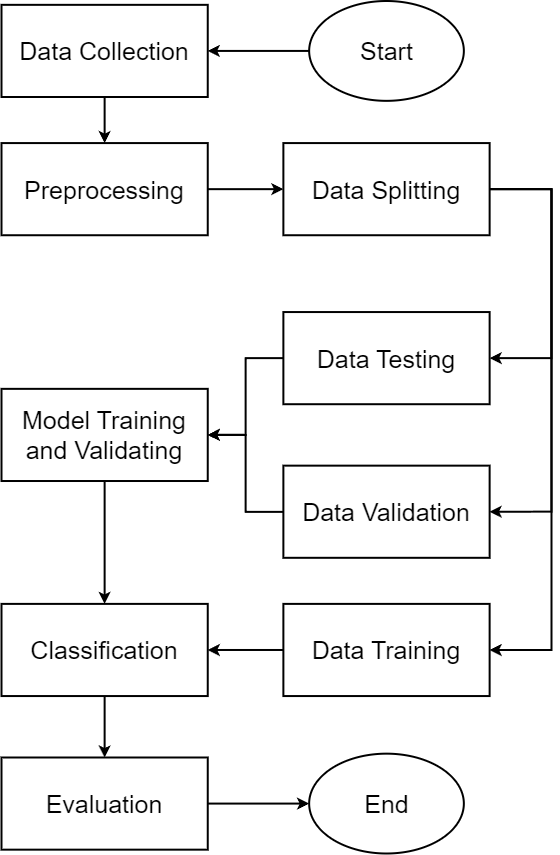

The diagram above was exported from draw.io. Its source (the exported page's mxGraphModel, read from the mxfile embedded in the PNG):
<mxGraphModel dx="1828" dy="2497" grid="1" gridSize="10" guides="1" tooltips="1" connect="1" arrows="1" fold="1" page="1" pageScale="1" pageWidth="827" pageHeight="1169" math="0" shadow="0">
  <root>
    <mxCell id="0" />
    <mxCell id="1" parent="0" />
    <mxCell id="2" value="" style="group;fontSize=25;strokeWidth=2;" parent="1" vertex="1" connectable="0">
      <mxGeometry x="250" y="-62.5" width="550" height="852.5" as="geometry" />
    </mxCell>
    <mxCell id="wb8jJMgzwJ6dVFCxpj_n-7" style="edgeStyle=orthogonalEdgeStyle;rounded=0;orthogonalLoop=1;jettySize=auto;html=1;entryX=1;entryY=0.5;entryDx=0;entryDy=0;fontSize=25;strokeWidth=2;" parent="2" source="5ZPLBMI4b5httvobRTlc-1" target="95U1aUTwDA3ZDBjEYCyH-7" edge="1">
      <mxGeometry relative="1" as="geometry" />
    </mxCell>
    <mxCell id="5ZPLBMI4b5httvobRTlc-1" value="Start" style="ellipse;whiteSpace=wrap;html=1;fontSize=25;strokeWidth=2;" parent="2" vertex="1">
      <mxGeometry x="307.65625" width="154.6875" height="99.84234234234235" as="geometry" />
    </mxCell>
    <mxCell id="wb8jJMgzwJ6dVFCxpj_n-24" style="edgeStyle=orthogonalEdgeStyle;rounded=0;orthogonalLoop=1;jettySize=auto;html=1;entryX=0.5;entryY=0;entryDx=0;entryDy=0;fontSize=25;strokeWidth=2;" parent="2" source="5ZPLBMI4b5httvobRTlc-18" target="wb8jJMgzwJ6dVFCxpj_n-10" edge="1">
      <mxGeometry relative="1" as="geometry" />
    </mxCell>
    <mxCell id="5ZPLBMI4b5httvobRTlc-18" value="Classification" style="rounded=0;whiteSpace=wrap;html=1;fontSize=25;strokeWidth=2;" parent="2" vertex="1">
      <mxGeometry y="602.8941441441442" width="206.25" height="92.16216216216218" as="geometry" />
    </mxCell>
    <mxCell id="wb8jJMgzwJ6dVFCxpj_n-22" style="edgeStyle=orthogonalEdgeStyle;rounded=0;orthogonalLoop=1;jettySize=auto;html=1;entryX=0.5;entryY=0;entryDx=0;entryDy=0;fontSize=25;strokeWidth=2;" parent="2" source="5ZPLBMI4b5httvobRTlc-21" target="5ZPLBMI4b5httvobRTlc-18" edge="1">
      <mxGeometry relative="1" as="geometry" />
    </mxCell>
    <mxCell id="5ZPLBMI4b5httvobRTlc-21" value="Model Training and Validating" style="rounded=0;whiteSpace=wrap;html=1;fontSize=25;strokeWidth=2;" parent="2" vertex="1">
      <mxGeometry y="387.8490990990992" width="206.25" height="92.16216216216218" as="geometry" />
    </mxCell>
    <mxCell id="5ZPLBMI4b5httvobRTlc-25" value="End" style="ellipse;whiteSpace=wrap;html=1;fontSize=25;strokeWidth=2;" parent="2" vertex="1">
      <mxGeometry x="307.65625" y="752.6576576576578" width="154.6875" height="99.84234234234235" as="geometry" />
    </mxCell>
    <mxCell id="95U1aUTwDA3ZDBjEYCyH-7" value="Data Collection" style="rounded=0;whiteSpace=wrap;html=1;fontSize=25;strokeWidth=2;" parent="2" vertex="1">
      <mxGeometry y="3.8400900900900905" width="206.25" height="92.16216216216218" as="geometry" />
    </mxCell>
    <mxCell id="wb8jJMgzwJ6dVFCxpj_n-9" style="edgeStyle=orthogonalEdgeStyle;rounded=0;orthogonalLoop=1;jettySize=auto;html=1;entryX=0.5;entryY=0;entryDx=0;entryDy=0;fontSize=25;exitX=0.5;exitY=1;exitDx=0;exitDy=0;strokeWidth=2;" parent="2" source="95U1aUTwDA3ZDBjEYCyH-7" target="wb8jJMgzwJ6dVFCxpj_n-6" edge="1">
      <mxGeometry relative="1" as="geometry">
        <mxPoint x="486.40625" y="203.52477477477478" as="sourcePoint" />
      </mxGeometry>
    </mxCell>
    <mxCell id="wb8jJMgzwJ6dVFCxpj_n-16" style="edgeStyle=orthogonalEdgeStyle;rounded=0;orthogonalLoop=1;jettySize=auto;html=1;entryX=1;entryY=0.5;entryDx=0;entryDy=0;fontSize=25;exitX=1;exitY=0.5;exitDx=0;exitDy=0;strokeWidth=2;" parent="2" source="wb8jJMgzwJ6dVFCxpj_n-4" target="wb8jJMgzwJ6dVFCxpj_n-12" edge="1">
      <mxGeometry relative="1" as="geometry">
        <Array as="points">
          <mxPoint x="550" y="188.16441441441444" />
          <mxPoint x="550" y="357.1283783783784" />
        </Array>
      </mxGeometry>
    </mxCell>
    <mxCell id="wb8jJMgzwJ6dVFCxpj_n-17" style="edgeStyle=orthogonalEdgeStyle;rounded=0;orthogonalLoop=1;jettySize=auto;html=1;entryX=1;entryY=0.5;entryDx=0;entryDy=0;fontSize=25;exitX=1;exitY=0.5;exitDx=0;exitDy=0;strokeWidth=2;" parent="2" source="wb8jJMgzwJ6dVFCxpj_n-4" target="wb8jJMgzwJ6dVFCxpj_n-11" edge="1">
      <mxGeometry relative="1" as="geometry">
        <Array as="points">
          <mxPoint x="550" y="188.16441441441444" />
          <mxPoint x="550" y="510.7319819819821" />
        </Array>
      </mxGeometry>
    </mxCell>
    <mxCell id="wb8jJMgzwJ6dVFCxpj_n-18" style="edgeStyle=orthogonalEdgeStyle;rounded=0;orthogonalLoop=1;jettySize=auto;html=1;entryX=1;entryY=0.5;entryDx=0;entryDy=0;fontSize=25;strokeWidth=2;" parent="2" source="wb8jJMgzwJ6dVFCxpj_n-4" target="wb8jJMgzwJ6dVFCxpj_n-14" edge="1">
      <mxGeometry relative="1" as="geometry">
        <Array as="points">
          <mxPoint x="550" y="188.16441441441444" />
          <mxPoint x="550" y="648.9752252252254" />
        </Array>
      </mxGeometry>
    </mxCell>
    <mxCell id="wb8jJMgzwJ6dVFCxpj_n-4" value="Data Splitting" style="rounded=0;whiteSpace=wrap;html=1;fontSize=25;strokeWidth=2;" parent="2" vertex="1">
      <mxGeometry x="281.875" y="142.08333333333334" width="206.25" height="92.16216216216218" as="geometry" />
    </mxCell>
    <mxCell id="wb8jJMgzwJ6dVFCxpj_n-15" style="edgeStyle=orthogonalEdgeStyle;rounded=0;orthogonalLoop=1;jettySize=auto;html=1;entryX=0;entryY=0.5;entryDx=0;entryDy=0;fontSize=25;strokeWidth=2;" parent="2" source="wb8jJMgzwJ6dVFCxpj_n-6" target="wb8jJMgzwJ6dVFCxpj_n-4" edge="1">
      <mxGeometry relative="1" as="geometry" />
    </mxCell>
    <mxCell id="wb8jJMgzwJ6dVFCxpj_n-6" value="Preprocessing" style="rounded=0;whiteSpace=wrap;html=1;fontSize=25;strokeWidth=2;" parent="2" vertex="1">
      <mxGeometry y="142.08333333333334" width="206.25" height="92.16216216216218" as="geometry" />
    </mxCell>
    <mxCell id="wb8jJMgzwJ6dVFCxpj_n-28" style="edgeStyle=orthogonalEdgeStyle;rounded=0;orthogonalLoop=1;jettySize=auto;html=1;entryX=0;entryY=0.5;entryDx=0;entryDy=0;fontSize=25;strokeWidth=2;" parent="2" source="wb8jJMgzwJ6dVFCxpj_n-10" target="5ZPLBMI4b5httvobRTlc-25" edge="1">
      <mxGeometry relative="1" as="geometry" />
    </mxCell>
    <mxCell id="wb8jJMgzwJ6dVFCxpj_n-10" value="Evaluation" style="rounded=0;whiteSpace=wrap;html=1;fontSize=25;strokeWidth=2;" parent="2" vertex="1">
      <mxGeometry y="756.4977477477479" width="206.25" height="92.16216216216218" as="geometry" />
    </mxCell>
    <mxCell id="wb8jJMgzwJ6dVFCxpj_n-20" style="edgeStyle=orthogonalEdgeStyle;rounded=0;orthogonalLoop=1;jettySize=auto;html=1;entryX=1;entryY=0.5;entryDx=0;entryDy=0;fontSize=25;strokeWidth=2;" parent="2" source="wb8jJMgzwJ6dVFCxpj_n-11" target="5ZPLBMI4b5httvobRTlc-21" edge="1">
      <mxGeometry relative="1" as="geometry" />
    </mxCell>
    <mxCell id="wb8jJMgzwJ6dVFCxpj_n-11" value="Data Validation" style="rounded=0;whiteSpace=wrap;html=1;fontSize=25;strokeWidth=2;" parent="2" vertex="1">
      <mxGeometry x="281.875" y="464.650900900901" width="206.25" height="92.16216216216218" as="geometry" />
    </mxCell>
    <mxCell id="wb8jJMgzwJ6dVFCxpj_n-21" style="edgeStyle=orthogonalEdgeStyle;rounded=0;orthogonalLoop=1;jettySize=auto;html=1;entryX=1;entryY=0.5;entryDx=0;entryDy=0;fontSize=25;strokeWidth=2;" parent="2" source="wb8jJMgzwJ6dVFCxpj_n-12" target="5ZPLBMI4b5httvobRTlc-21" edge="1">
      <mxGeometry relative="1" as="geometry" />
    </mxCell>
    <mxCell id="wb8jJMgzwJ6dVFCxpj_n-12" value="Data Testing" style="rounded=0;whiteSpace=wrap;html=1;fontSize=25;strokeWidth=2;" parent="2" vertex="1">
      <mxGeometry x="281.875" y="311.0472972972973" width="206.25" height="92.16216216216218" as="geometry" />
    </mxCell>
    <mxCell id="wb8jJMgzwJ6dVFCxpj_n-23" style="edgeStyle=orthogonalEdgeStyle;rounded=0;orthogonalLoop=1;jettySize=auto;html=1;entryX=1;entryY=0.5;entryDx=0;entryDy=0;fontSize=25;strokeWidth=2;" parent="2" source="wb8jJMgzwJ6dVFCxpj_n-14" target="5ZPLBMI4b5httvobRTlc-18" edge="1">
      <mxGeometry relative="1" as="geometry" />
    </mxCell>
    <mxCell id="wb8jJMgzwJ6dVFCxpj_n-14" value="Data Training" style="rounded=0;whiteSpace=wrap;html=1;fontSize=25;strokeWidth=2;" parent="2" vertex="1">
      <mxGeometry x="281.875" y="602.8941441441442" width="206.25" height="92.16216216216218" as="geometry" />
    </mxCell>
  </root>
</mxGraphModel>